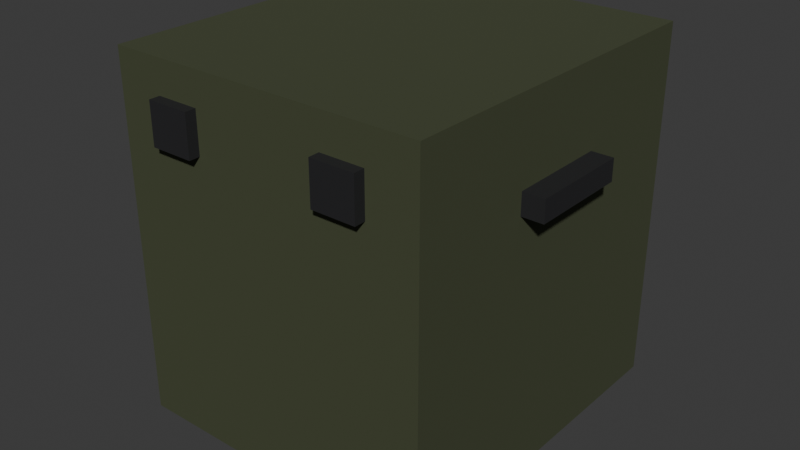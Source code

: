 # Source: crate_cube.blend  (saved by Blender 5.2.45; exported with 4.5.12 LTS)
import bpy
from mathutils import Matrix  # noqa: F401  (used for matrix-valued properties, if any)

bpy.ops.wm.read_factory_settings(use_empty=True)
scene = bpy.context.scene
scene.name = 'Scene'

# ---- collections
col_cratecube = bpy.data.collections.new('CrateCube'); scene.collection.children.link(col_cratecube)

# ---- materials (node trees are filled in below, after node groups)
mat_crate_olivedrab = bpy.data.materials.new('Crate_OliveDrab')
mat_crate_olivedrab.diffuse_color = (0.055, 0.065, 0.03, 1.0)
mat_crate_hardware = bpy.data.materials.new('Crate_Hardware')
mat_crate_hardware.diffuse_color = (0.018, 0.018, 0.02, 1.0)

# ---- material node trees
mat_crate_olivedrab.use_nodes = True; mat_crate_olivedrab.node_tree.nodes.clear()
_N = mat_crate_olivedrab.node_tree.nodes; _L = mat_crate_olivedrab.node_tree.links
n0 = _N.new('ShaderNodeBsdfPrincipled'); n0.name = 'Principled BSDF'; n0.location = (-200, 100)
n0.inputs[0].default_value = (0.055, 0.065, 0.03, 1.0)
n0.inputs[2].default_value = 0.85
n0.inputs[10].default_value = 0.005
n1 = _N.new('ShaderNodeOutputMaterial'); n1.name = 'Material Output'; n1.location = (200, 100)
_L.new(n0.outputs[0], n1.inputs[0])
n1.is_active_output = True
mat_crate_hardware.use_nodes = True; mat_crate_hardware.node_tree.nodes.clear()
_N = mat_crate_hardware.node_tree.nodes; _L = mat_crate_hardware.node_tree.links
n0 = _N.new('ShaderNodeBsdfPrincipled'); n0.name = 'Principled BSDF'; n0.location = (-200, 100)
n0.inputs[0].default_value = (0.018, 0.018, 0.02, 1.0)
n0.inputs[2].default_value = 0.6
n0.inputs[10].default_value = 0.005
n1 = _N.new('ShaderNodeOutputMaterial'); n1.name = 'Material Output'; n1.location = (200, 100)
_L.new(n0.outputs[0], n1.inputs[0])
n1.is_active_output = True

# ---- world
world_world = bpy.data.worlds.new('World'); scene.world = world_world
world_world.use_nodes = True; world_world.node_tree.nodes.clear()
_N = world_world.node_tree.nodes; _L = world_world.node_tree.links
n0 = _N.new('ShaderNodeOutputWorld'); n0.name = 'World Output'; n0.location = (200, 100)
n1 = _N.new('ShaderNodeBackground'); n1.name = 'Background'; n1.location = (-200, 100)
n1.inputs[0].default_value = (0.05088, 0.05088, 0.05088, 1.0)
_L.new(n1.outputs[0], n0.inputs[0])
n0.is_active_output = True
world_world.color = (0.05088, 0.05088, 0.05088)
world_world.sun_shadow_jitter_overblur = 0.0

# ---- meshes
me_cratecube_body = bpy.data.meshes.new('CrateCube_Body')
me_cratecube_body.from_pydata([(-0.22, -0.235, 0.0), (-0.22, -0.235, 0.42), (-0.22, 0.25, 0.0), (-0.22, 0.25, 0.42), (0.22, -0.235, 0.0), (0.22, -0.235, 0.42), (0.22, 0.25, 0.0), (0.22, 0.25, 0.42), (-0.2085, -0.2235, 0.01155), (-0.2059, -0.2209, 0.42), (-0.2085, 0.2385, 0.01155), (-0.2059, 0.2359, 0.42), (0.2085, -0.2235, 0.01155), (0.2059, -0.2209, 0.42), (0.2085, 0.2385, 0.01155), (0.2059, 0.2359, 0.42), (0.22, -0.0625, 0.3569), (0.22, -0.0625, 0.3869), (0.22, 0.0775, 0.3569), (0.22, 0.0775, 0.3869), (0.25, -0.0625, 0.3569), (0.25, -0.0625, 0.3869), (0.25, 0.0775, 0.3569), (0.25, 0.0775, 0.3869), (-0.25, -0.0625, 0.3569), (-0.25, -0.0625, 0.3869), (-0.25, 0.0775, 0.3569), (-0.25, 0.0775, 0.3869), (-0.22, -0.0625, 0.3569), (-0.22, -0.0625, 0.3869), (-0.22, 0.0775, 0.3569), (-0.22, 0.0775, 0.3869), (0.1512, -0.25, 0.3957), (0.1512, -0.25, 0.4532), (0.1512, -0.1475, 0.3968), (0.1512, -0.1475, 0.4543), (-0.093, -0.235, 0.4543), (-0.093, -0.235, 0.3968), (-0.093, -0.25, 0.4543), (-0.093, -0.25, 0.3968), (-0.153, -0.235, 0.4543), (-0.153, -0.235, 0.3968), (-0.153, -0.25, 0.4543), (-0.153, -0.25, 0.3968), (0.09119, -0.1475, 0.4543), (0.09119, -0.1475, 0.3968), (0.09119, -0.25, 0.4532), (0.09119, -0.25, 0.3957)], [], [(0, 1, 3, 2), (2, 3, 7, 6), (6, 7, 5, 4), (4, 5, 1, 0), (2, 6, 4, 0), (8, 10, 11, 9), (10, 14, 15, 11), (14, 12, 13, 15), (12, 8, 9, 13), (10, 8, 12, 14), (3, 1, 9, 11), (7, 3, 11, 15), (5, 7, 15, 13), (1, 5, 13, 9), (16, 17, 19, 18), (18, 19, 23, 22), (22, 23, 21, 20), (20, 21, 17, 16), (18, 22, 20, 16), (23, 19, 17, 21), (24, 25, 27, 26), (26, 27, 31, 30), (30, 31, 29, 28), (28, 29, 25, 24), (26, 30, 28, 24), (31, 27, 25, 29), (36, 40, 42, 38), (41, 37, 39, 43), (45, 34, 32, 47), (41, 40, 36, 37), (35, 44, 46, 33), (45, 44, 35, 34), (43, 42, 40, 41), (39, 38, 42, 43), (47, 46, 44, 45), (37, 36, 38, 39), (32, 33, 46, 47), (34, 35, 33, 32)])
me_cratecube_body.polygons.foreach_set('material_index', [0, 0, 0, 0, 0, 0, 0, 0, 0, 0, 0, 0, 0, 0, 1, 1, 1, 1, 1, 1, 1, 1, 1, 1, 1, 1, 1, 1, 1, 1, 1, 1, 1, 1, 1, 1, 1, 1])
_uv = me_cratecube_body.uv_layers.new(name='UVMap')
_uv.uv.foreach_set('vector', [0.0, 0.0, 0.0, 0.0, 0.0, 0.0, 0.0, 0.0, 0.0, 0.0, 0.0, 0.0, 0.0, 0.0, 0.0, 0.0, 0.0, 0.0, 0.0, 0.0, 0.0, 0.0, 0.0, 0.0, 0.0, 0.0, 1.0, 0.0, 1.0, 1.0, 0.0, 1.0, 0.0, 0.0, 0.0, 0.0, 0.0, 0.0, 0.0, 0.0, 0.0, 0.0, 0.0, 0.0, 0.0, 0.0, 0.0, 0.0, 0.0, 0.0, 0.0, 0.0, 0.0, 0.0, 0.0, 0.0, 0.0, 0.0, 0.0, 0.0, 0.0, 0.0, 0.0, 0.0, 0.0, 0.0, 0.0, 0.0, 0.0, 0.0, 0.0, 0.0, 0.0, 0.0, 0.0, 0.0, 0.0, 0.0, 0.0, 0.0, 0.0, 0.0, 0.0, 0.0, 0.0, 0.0, 0.0, 0.0, 0.0, 0.0, 0.0, 0.0, 0.0, 0.0, 0.0, 0.0, 0.0, 0.0, 0.0, 0.0, 0.0, 0.0, 0.0, 0.0, 0.0, 0.0, 0.0, 0.0, 0.0, 0.0, 0.0, 0.0, 0.0, 0.0, 0.0, 0.0, 0.0, 0.0, 0.0, 0.0, 0.0, 0.0, 0.0, 0.0, 0.0, 0.0, 0.0, 0.0, 0.0, 0.0, 0.0, 0.0, 0.0, 0.0, 0.0, 0.0, 0.0, 0.0, 0.0, 0.0, 0.0, 0.0, 0.0, 0.0, 0.0, 0.0, 0.0, 0.0, 0.0, 0.0, 0.0, 0.0, 0.0, 0.0, 0.0, 0.0, 0.0, 0.0, 0.0, 0.0, 0.0, 0.0, 0.0, 0.0, 0.0, 0.0, 0.0, 0.0, 0.0, 0.0, 0.0, 0.0, 0.0, 0.0, 0.0, 0.0, 0.0, 0.0, 0.0, 0.0, 0.0, 0.0, 0.0, 0.0, 0.0, 0.0, 0.0, 0.0, 0.0, 0.0, 0.0, 0.0, 0.0, 0.0, 0.0, 0.0, 0.0, 0.0, 0.0, 0.0, 0.0, 0.0, 0.0, 0.0, 0.0, 0.0, 0.0, 0.0, 0.0, 0.0, 0.0, 0.0, 0.0, 0.0, 0.0, 0.0, 0.0, 0.0, 0.0, 0.0, 0.0, 0.0, 0.0, 0.0, 0.0, 0.0, 0.0, 0.0, 0.0, 0.0, 0.0, 0.0, 0.0, 0.0, 0.0, 0.0, 0.0, 0.0, 0.0, 0.0, 0.0, 0.0, 0.0, 0.0, 0.0, 0.0, 0.0, 0.0, 0.0, 0.0, 0.0, 0.0, 0.0, 0.0, 0.0, 0.0, 0.0, 0.0, 0.0, 0.0, 0.0, 0.0, 0.0, 0.0, 0.0, 0.0, 0.0, 0.0, 0.0, 0.0, 0.0, 0.0, 0.0, 0.0, 0.0, 0.0, 0.0, 0.0, 0.0, 0.0, 0.0, 0.0, 0.0, 0.0, 0.0, 0.0, 0.0, 0.0, 0.0, 0.0, 0.0, 0.0, 0.0, 0.0, 0.0, 0.0, 0.0, 0.0, 0.0, 0.0, 0.0, 0.0, 0.0, 0.0])
me_cratecube_body.materials.append(mat_crate_olivedrab)
me_cratecube_body.materials.append(mat_crate_hardware)
me_cratecube_body.update()
me_cratecube_lid = bpy.data.meshes.new('CrateCube_Lid')
me_cratecube_lid.from_pydata([(-0.22, -0.485, 0.0), (-0.22, -0.485, 0.08), (-0.22, 0.0, 0.0), (-0.22, 0.0, 0.08), (0.22, -0.485, 0.0), (0.22, -0.485, 0.08), (0.22, 0.0, 0.0), (0.22, 0.0, 0.08)], [], [(0, 1, 3, 2), (2, 3, 7, 6), (6, 7, 5, 4), (4, 5, 1, 0), (2, 6, 4, 0), (7, 3, 1, 5)])
me_cratecube_lid.materials.append(mat_crate_olivedrab)
me_cratecube_lid.update()

# ---- objects
ob_cratecube_body = bpy.data.objects.new('CrateCube_Body', me_cratecube_body)
ob_cratecube_lid = bpy.data.objects.new('CrateCube_Lid', me_cratecube_lid)

# ---- transforms, parenting, visibility, modifiers, constraints
ob_cratecube_body.location = (0.0, 0.0, 0.0)
ob_cratecube_lid.location = (0.0, 0.25, 0.42)

# ---- collection membership
col_cratecube.objects.link(ob_cratecube_body)
col_cratecube.objects.link(ob_cratecube_lid)

# ---- scene / render settings (as saved in the file)
scene.frame_start = 1; scene.frame_end = 15; scene.frame_set(0)
scene.render.engine = 'BLENDER_EEVEE_NEXT'
scene.render.bake_bias = 0.0
scene.render.bake_samples = 0
scene.render.compositor_device = 'GPU'
scene.eevee.use_volume_custom_range = False
scene.eevee.fast_gi_thickness_near = 0.1
scene.eevee.fast_gi_thickness_far = 0.0
scene.eevee.ray_tracing_options.screen_trace_thickness = 0.1
bpy.context.view_layer.update()

# ---- added for rendering (the .blend has no active camera and no usable light): camera, sun
cam_auto = bpy.data.cameras.new('AutoCamera')
cam_auto.lens = 50.0
cam_auto.sensor_width = 36.0
cam_auto.clip_end = 1000.0
ob_auto_camera = bpy.data.objects.new('AutoCamera', cam_auto)
scene.collection.objects.link(ob_auto_camera)
ob_auto_camera.location = (0.801271, -0.961529, 0.891017)
ob_auto_camera.rotation_euler = (1.09748, -7.21219e-08, 0.694738)
scene.camera = ob_auto_camera
light_auto_sun = bpy.data.lights.new('AutoSun', 'SUN')
light_auto_sun.energy = 3.0
light_auto_sun.angle = 0.0523599
ob_auto_sun = bpy.data.objects.new('AutoSun', light_auto_sun)
scene.collection.objects.link(ob_auto_sun)
ob_auto_sun.rotation_euler = (0.872665, 0.174533, 0.523599)
bpy.context.view_layer.update()
